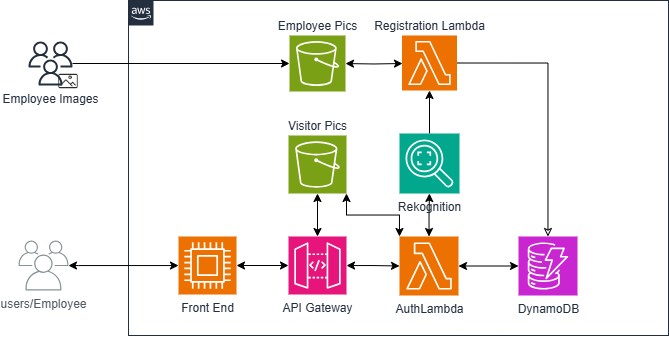

The diagram above was exported from draw.io. Its source (the exported page's mxGraphModel, read from the mxfile embedded in the PNG):
<mxGraphModel dx="836" dy="611" grid="1" gridSize="10" guides="1" tooltips="1" connect="1" arrows="1" fold="1" page="1" pageScale="1" pageWidth="827" pageHeight="1169" math="0" shadow="0">
  <root>
    <mxCell id="0" />
    <mxCell id="1" parent="0" />
    <mxCell id="-G5XDeG5-XR_eQ3UhgQ8-1" value="" style="points=[[0,0],[0.25,0],[0.5,0],[0.75,0],[1,0],[1,0.25],[1,0.5],[1,0.75],[1,1],[0.75,1],[0.5,1],[0.25,1],[0,1],[0,0.75],[0,0.5],[0,0.25]];outlineConnect=0;gradientColor=none;html=1;whiteSpace=wrap;fontSize=12;fontStyle=0;container=1;pointerEvents=0;collapsible=0;recursiveResize=0;shape=mxgraph.aws4.group;grIcon=mxgraph.aws4.group_aws_cloud_alt;strokeColor=#232F3E;fillColor=none;verticalAlign=top;align=left;spacingLeft=30;fontColor=#232F3E;dashed=0;" vertex="1" parent="1">
      <mxGeometry x="210" y="185" width="540" height="335" as="geometry" />
    </mxCell>
    <mxCell id="-G5XDeG5-XR_eQ3UhgQ8-20" style="edgeStyle=orthogonalEdgeStyle;rounded=0;orthogonalLoop=1;jettySize=auto;html=1;startArrow=classic;startFill=1;" edge="1" parent="-G5XDeG5-XR_eQ3UhgQ8-1" source="-G5XDeG5-XR_eQ3UhgQ8-3" target="-G5XDeG5-XR_eQ3UhgQ8-16">
      <mxGeometry relative="1" as="geometry" />
    </mxCell>
    <mxCell id="-G5XDeG5-XR_eQ3UhgQ8-3" value="AuthLambda" style="sketch=0;points=[[0,0,0,0,0],[0,0.25,0,0,0],[0,0.5,0,0,0],[0,0.75,0,0,0],[0,1,0,0,0],[0.25,0,0,0,0],[0.25,1,0,0,0],[0.5,0,0,0,0],[0.5,1,0,0,0],[0.75,0,0,0,0],[0.75,1,0,0,0],[1,0,0,0,0],[1,0.25,0,0,0],[1,0.5,0,0,0],[1,0.75,0,0,0],[1,1,0,0,0]];outlineConnect=0;fontColor=#232F3E;fillColor=#ED7100;strokeColor=#ffffff;dashed=0;verticalLabelPosition=bottom;verticalAlign=top;align=center;html=1;fontSize=12;fontStyle=0;aspect=fixed;shape=mxgraph.aws4.resourceIcon;resIcon=mxgraph.aws4.lambda;" vertex="1" parent="-G5XDeG5-XR_eQ3UhgQ8-1">
      <mxGeometry x="271" y="236" width="59" height="59" as="geometry" />
    </mxCell>
    <mxCell id="-G5XDeG5-XR_eQ3UhgQ8-11" style="edgeStyle=orthogonalEdgeStyle;rounded=0;orthogonalLoop=1;jettySize=auto;html=1;startArrow=classic;startFill=1;" edge="1" parent="-G5XDeG5-XR_eQ3UhgQ8-1" source="-G5XDeG5-XR_eQ3UhgQ8-4" target="-G5XDeG5-XR_eQ3UhgQ8-3">
      <mxGeometry relative="1" as="geometry" />
    </mxCell>
    <mxCell id="-G5XDeG5-XR_eQ3UhgQ8-4" value="API Gateway" style="sketch=0;points=[[0,0,0],[0.25,0,0],[0.5,0,0],[0.75,0,0],[1,0,0],[0,1,0],[0.25,1,0],[0.5,1,0],[0.75,1,0],[1,1,0],[0,0.25,0],[0,0.5,0],[0,0.75,0],[1,0.25,0],[1,0.5,0],[1,0.75,0]];outlineConnect=0;fontColor=#232F3E;fillColor=#E7157B;strokeColor=#ffffff;dashed=0;verticalLabelPosition=bottom;verticalAlign=top;align=center;html=1;fontSize=12;fontStyle=0;aspect=fixed;shape=mxgraph.aws4.resourceIcon;resIcon=mxgraph.aws4.api_gateway;" vertex="1" parent="-G5XDeG5-XR_eQ3UhgQ8-1">
      <mxGeometry x="160" y="236" width="58" height="58" as="geometry" />
    </mxCell>
    <mxCell id="-G5XDeG5-XR_eQ3UhgQ8-5" value="Front End" style="sketch=0;points=[[0,0,0],[0.25,0,0],[0.5,0,0],[0.75,0,0],[1,0,0],[0,1,0],[0.25,1,0],[0.5,1,0],[0.75,1,0],[1,1,0],[0,0.25,0],[0,0.5,0],[0,0.75,0],[1,0.25,0],[1,0.5,0],[1,0.75,0]];outlineConnect=0;fontColor=#232F3E;fillColor=#ED7100;strokeColor=#ffffff;dashed=0;verticalLabelPosition=bottom;verticalAlign=top;align=center;html=1;fontSize=12;fontStyle=0;aspect=fixed;shape=mxgraph.aws4.resourceIcon;resIcon=mxgraph.aws4.compute;" vertex="1" parent="-G5XDeG5-XR_eQ3UhgQ8-1">
      <mxGeometry x="50" y="236" width="58" height="58" as="geometry" />
    </mxCell>
    <mxCell id="-G5XDeG5-XR_eQ3UhgQ8-8" style="edgeStyle=orthogonalEdgeStyle;rounded=0;orthogonalLoop=1;jettySize=auto;html=1;entryX=0;entryY=0.5;entryDx=0;entryDy=0;entryPerimeter=0;startArrow=classic;startFill=1;" edge="1" parent="-G5XDeG5-XR_eQ3UhgQ8-1" source="-G5XDeG5-XR_eQ3UhgQ8-5" target="-G5XDeG5-XR_eQ3UhgQ8-4">
      <mxGeometry relative="1" as="geometry" />
    </mxCell>
    <mxCell id="-G5XDeG5-XR_eQ3UhgQ8-16" value="DynamoDB" style="sketch=0;points=[[0,0,0],[0.25,0,0],[0.5,0,0],[0.75,0,0],[1,0,0],[0,1,0],[0.25,1,0],[0.5,1,0],[0.75,1,0],[1,1,0],[0,0.25,0],[0,0.5,0],[0,0.75,0],[1,0.25,0],[1,0.5,0],[1,0.75,0]];outlineConnect=0;fontColor=#232F3E;fillColor=#C925D1;strokeColor=#ffffff;dashed=0;verticalLabelPosition=bottom;verticalAlign=top;align=center;html=1;fontSize=12;fontStyle=0;aspect=fixed;shape=mxgraph.aws4.resourceIcon;resIcon=mxgraph.aws4.dynamodb;" vertex="1" parent="-G5XDeG5-XR_eQ3UhgQ8-1">
      <mxGeometry x="390" y="236" width="59" height="59" as="geometry" />
    </mxCell>
    <mxCell id="-G5XDeG5-XR_eQ3UhgQ8-18" value="" style="edgeStyle=orthogonalEdgeStyle;rounded=0;orthogonalLoop=1;jettySize=auto;html=1;startArrow=classic;startFill=1;" edge="1" parent="-G5XDeG5-XR_eQ3UhgQ8-1" source="-G5XDeG5-XR_eQ3UhgQ8-4" target="-G5XDeG5-XR_eQ3UhgQ8-9">
      <mxGeometry relative="1" as="geometry">
        <mxPoint x="399" y="343" as="sourcePoint" />
        <mxPoint x="399" y="280" as="targetPoint" />
      </mxGeometry>
    </mxCell>
    <mxCell id="-G5XDeG5-XR_eQ3UhgQ8-9" value="Visitor Pics" style="sketch=0;points=[[0,0,0],[0.25,0,0],[0.5,0,0],[0.75,0,0],[1,0,0],[0,1,0],[0.25,1,0],[0.5,1,0],[0.75,1,0],[1,1,0],[0,0.25,0],[0,0.5,0],[0,0.75,0],[1,0.25,0],[1,0.5,0],[1,0.75,0]];outlineConnect=0;fontColor=#232F3E;fillColor=#7AA116;strokeColor=#ffffff;dashed=0;verticalLabelPosition=top;verticalAlign=bottom;align=center;html=1;fontSize=12;fontStyle=0;aspect=fixed;shape=mxgraph.aws4.resourceIcon;resIcon=mxgraph.aws4.s3;labelPosition=center;" vertex="1" parent="-G5XDeG5-XR_eQ3UhgQ8-1">
      <mxGeometry x="160" y="135" width="58" height="58" as="geometry" />
    </mxCell>
    <mxCell id="-G5XDeG5-XR_eQ3UhgQ8-21" value="" style="edgeStyle=orthogonalEdgeStyle;rounded=0;orthogonalLoop=1;jettySize=auto;html=1;startArrow=classic;startFill=1;" edge="1" parent="-G5XDeG5-XR_eQ3UhgQ8-1" source="-G5XDeG5-XR_eQ3UhgQ8-3" target="-G5XDeG5-XR_eQ3UhgQ8-13">
      <mxGeometry relative="1" as="geometry">
        <mxPoint x="510" y="421" as="sourcePoint" />
        <mxPoint x="510" y="282" as="targetPoint" />
      </mxGeometry>
    </mxCell>
    <mxCell id="-G5XDeG5-XR_eQ3UhgQ8-23" style="edgeStyle=orthogonalEdgeStyle;rounded=0;orthogonalLoop=1;jettySize=auto;html=1;" edge="1" parent="-G5XDeG5-XR_eQ3UhgQ8-1" source="-G5XDeG5-XR_eQ3UhgQ8-13" target="-G5XDeG5-XR_eQ3UhgQ8-22">
      <mxGeometry relative="1" as="geometry" />
    </mxCell>
    <mxCell id="-G5XDeG5-XR_eQ3UhgQ8-13" value="Rekognition" style="sketch=0;points=[[0,0,0],[0.25,0,0],[0.5,0,0],[0.75,0,0],[1,0,0],[0,1,0],[0.25,1,0],[0.5,1,0],[0.75,1,0],[1,1,0],[0,0.25,0],[0,0.5,0],[0,0.75,0],[1,0.25,0],[1,0.5,0],[1,0.75,0]];outlineConnect=0;fontColor=#232F3E;fillColor=#01A88D;strokeColor=#ffffff;dashed=0;verticalLabelPosition=bottom;verticalAlign=top;align=center;html=1;fontSize=12;fontStyle=0;aspect=fixed;shape=mxgraph.aws4.resourceIcon;resIcon=mxgraph.aws4.rekognition_2;" vertex="1" parent="-G5XDeG5-XR_eQ3UhgQ8-1">
      <mxGeometry x="271" y="133" width="60" height="60" as="geometry" />
    </mxCell>
    <mxCell id="-G5XDeG5-XR_eQ3UhgQ8-25" style="edgeStyle=orthogonalEdgeStyle;rounded=0;orthogonalLoop=1;jettySize=auto;html=1;startArrow=classic;startFill=1;" edge="1" parent="-G5XDeG5-XR_eQ3UhgQ8-1" target="-G5XDeG5-XR_eQ3UhgQ8-24">
      <mxGeometry relative="1" as="geometry">
        <mxPoint x="274" y="63" as="sourcePoint" />
      </mxGeometry>
    </mxCell>
    <mxCell id="-G5XDeG5-XR_eQ3UhgQ8-22" value="Registration Lambda" style="sketch=0;points=[[0,0,0],[0.25,0,0],[0.5,0,0],[0.75,0,0],[1,0,0],[0,1,0],[0.25,1,0],[0.5,1,0],[0.75,1,0],[1,1,0],[0,0.25,0],[0,0.5,0],[0,0.75,0],[1,0.25,0],[1,0.5,0],[1,0.75,0]];outlineConnect=0;fontColor=#232F3E;fillColor=#ED7100;strokeColor=#ffffff;dashed=0;verticalLabelPosition=top;verticalAlign=bottom;align=center;html=1;fontSize=12;fontStyle=0;aspect=fixed;shape=mxgraph.aws4.resourceIcon;resIcon=mxgraph.aws4.lambda;labelPosition=center;" vertex="1" parent="-G5XDeG5-XR_eQ3UhgQ8-1">
      <mxGeometry x="273.5" y="35" width="55" height="55" as="geometry" />
    </mxCell>
    <mxCell id="-G5XDeG5-XR_eQ3UhgQ8-24" value="Employee Pics" style="sketch=0;points=[[0,0,0],[0.25,0,0],[0.5,0,0],[0.75,0,0],[1,0,0],[0,1,0],[0.25,1,0],[0.5,1,0],[0.75,1,0],[1,1,0],[0,0.25,0],[0,0.5,0],[0,0.75,0],[1,0.25,0],[1,0.5,0],[1,0.75,0]];outlineConnect=0;fontColor=#232F3E;fillColor=#7AA116;strokeColor=#ffffff;dashed=0;verticalLabelPosition=top;verticalAlign=bottom;align=center;html=1;fontSize=12;fontStyle=0;aspect=fixed;shape=mxgraph.aws4.resourceIcon;resIcon=mxgraph.aws4.s3;labelPosition=center;" vertex="1" parent="-G5XDeG5-XR_eQ3UhgQ8-1">
      <mxGeometry x="161" y="35" width="56" height="56" as="geometry" />
    </mxCell>
    <mxCell id="-G5XDeG5-XR_eQ3UhgQ8-26" style="edgeStyle=orthogonalEdgeStyle;rounded=0;orthogonalLoop=1;jettySize=auto;html=1;exitX=1;exitY=1;exitDx=0;exitDy=0;exitPerimeter=0;entryX=0;entryY=0;entryDx=0;entryDy=0;entryPerimeter=0;startArrow=classic;startFill=1;" edge="1" parent="-G5XDeG5-XR_eQ3UhgQ8-1" source="-G5XDeG5-XR_eQ3UhgQ8-9" target="-G5XDeG5-XR_eQ3UhgQ8-3">
      <mxGeometry relative="1" as="geometry" />
    </mxCell>
    <mxCell id="-G5XDeG5-XR_eQ3UhgQ8-33" style="edgeStyle=orthogonalEdgeStyle;rounded=0;orthogonalLoop=1;jettySize=auto;html=1;entryX=1;entryY=0.5;entryDx=0;entryDy=0;entryPerimeter=0;startArrow=classic;startFill=0;endArrow=none;" edge="1" parent="-G5XDeG5-XR_eQ3UhgQ8-1" source="-G5XDeG5-XR_eQ3UhgQ8-16" target="-G5XDeG5-XR_eQ3UhgQ8-22">
      <mxGeometry relative="1" as="geometry">
        <Array as="points">
          <mxPoint x="419" y="63" />
        </Array>
      </mxGeometry>
    </mxCell>
    <mxCell id="-G5XDeG5-XR_eQ3UhgQ8-7" style="edgeStyle=orthogonalEdgeStyle;rounded=0;orthogonalLoop=1;jettySize=auto;html=1;startArrow=classic;startFill=1;" edge="1" parent="1" source="-G5XDeG5-XR_eQ3UhgQ8-2" target="-G5XDeG5-XR_eQ3UhgQ8-5">
      <mxGeometry relative="1" as="geometry">
        <Array as="points">
          <mxPoint x="160" y="450" />
        </Array>
      </mxGeometry>
    </mxCell>
    <mxCell id="-G5XDeG5-XR_eQ3UhgQ8-2" value="users/Employee" style="sketch=0;outlineConnect=0;gradientColor=none;fontColor=#545B64;strokeColor=none;fillColor=#879196;dashed=0;verticalLabelPosition=bottom;verticalAlign=top;align=center;html=1;fontSize=12;fontStyle=0;aspect=fixed;shape=mxgraph.aws4.illustration_users;pointerEvents=1" vertex="1" parent="1">
      <mxGeometry x="100" y="425" width="50" height="50" as="geometry" />
    </mxCell>
    <mxCell id="-G5XDeG5-XR_eQ3UhgQ8-31" style="edgeStyle=orthogonalEdgeStyle;rounded=0;orthogonalLoop=1;jettySize=auto;html=1;entryX=0;entryY=0.5;entryDx=0;entryDy=0;entryPerimeter=0;" edge="1" parent="1" source="-G5XDeG5-XR_eQ3UhgQ8-30" target="-G5XDeG5-XR_eQ3UhgQ8-24">
      <mxGeometry relative="1" as="geometry" />
    </mxCell>
    <mxCell id="-G5XDeG5-XR_eQ3UhgQ8-32" value="" style="group" vertex="1" connectable="0" parent="1">
      <mxGeometry x="110" y="226" width="50" height="50" as="geometry" />
    </mxCell>
    <mxCell id="-G5XDeG5-XR_eQ3UhgQ8-29" value="" style="shape=image;html=1;verticalAlign=top;verticalLabelPosition=bottom;labelBackgroundColor=#ffffff;imageAspect=0;aspect=fixed;image=https://cdn4.iconfinder.com/data/icons/48-bubbles/48/18.Pictures-Day-128.png" vertex="1" parent="-G5XDeG5-XR_eQ3UhgQ8-32">
      <mxGeometry x="30" y="30" width="20" height="20" as="geometry" />
    </mxCell>
    <mxCell id="-G5XDeG5-XR_eQ3UhgQ8-30" value="Employee Images" style="sketch=0;outlineConnect=0;fontColor=#232F3E;gradientColor=none;fillColor=#232F3D;strokeColor=none;dashed=0;verticalLabelPosition=bottom;verticalAlign=top;align=center;html=1;fontSize=12;fontStyle=0;aspect=fixed;pointerEvents=1;shape=mxgraph.aws4.users;" vertex="1" parent="-G5XDeG5-XR_eQ3UhgQ8-32">
      <mxGeometry width="44" height="44" as="geometry" />
    </mxCell>
  </root>
</mxGraphModel>